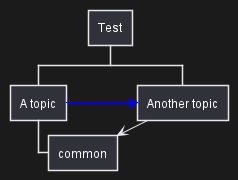

The diagram above was rendered by PlantUML. Its source (embedded in the PNG):
@startwbs
* Test
**(b) A topic
***(c1) common
**(t2) Another topic
t2 --> c1
b -> t2 #blue
@endwbs